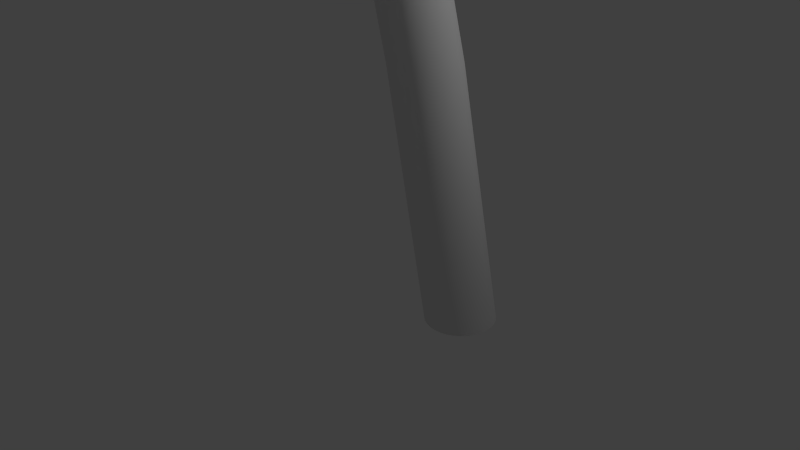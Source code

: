 # Source: palm.blend  (saved by Blender 2.72.0; exported with 4.5.12 LTS)
import bpy
from mathutils import Matrix  # noqa: F401  (used for matrix-valued properties, if any)

bpy.ops.wm.read_factory_settings(use_empty=True)
scene = bpy.context.scene
scene.name = 'Scene'

# ---- collections
col_collection_1 = bpy.data.collections.new('Collection 1'); scene.collection.children.link(col_collection_1)

# ---- world
world_world = bpy.data.worlds.new('World'); scene.world = world_world
world_world.color = (0.05088, 0.05088, 0.05088)
world_world.use_sun_shadow = False
world_world.sun_shadow_jitter_overblur = 0.0
world_world.cycles.sampling_method = 'MANUAL'
world_world.cycles.sample_map_resolution = 256

# ---- cameras
cam_camera = bpy.data.cameras.new('Camera')
cam_camera.clip_end = 100.0
cam_camera.lens = 35.0
cam_camera.sensor_width = 32.0
cam_camera.sensor_height = 18.0
cam_camera.ortho_scale = 7.314
cam_camera.dof.focus_distance = 0.0
cam_camera.dof.aperture_fstop = 128.0

# ---- lights
light_lamp = bpy.data.lights.new('Lamp', 'POINT')
light_lamp.transmission_factor = 0.0
light_lamp.cutoff_distance = 30.0
light_lamp.energy = 100.0
light_lamp.shadow_buffer_clip_start = 1.001
light_lamp.shadow_soft_size = 0.1
light_lamp.shadow_maximum_resolution = 0.006
light_lamp.use_absolute_resolution = True
light_lamp.cycles.use_multiple_importance_sampling = False

# ---- meshes
me_cylinder = bpy.data.meshes.new('Cylinder')
me_cylinder.from_pydata([(4.663, 1.0, -1.0), (0.0, 1.0, 1.0), (4.858, 0.9808, -1.0), (0.1951, 0.9808, 1.0), (5.046, 0.9239, -1.0), (0.3827, 0.9239, 1.0), (5.219, 0.8315, -1.0), (0.5556, 0.8315, 1.0), (5.37, 0.7071, -1.0), (0.7071, 0.7071, 1.0), (5.495, 0.5556, -1.0), (0.8315, 0.5556, 1.0), (5.587, 0.3827, -1.0), (0.9239, 0.3827, 1.0), (5.644, 0.1951, -1.0), (0.9808, 0.1951, 1.0), (5.663, 7.55e-08, -1.0), (1.0, 7.55e-08, 1.0), (5.644, -0.1951, -1.0), (0.9808, -0.1951, 1.0), (5.587, -0.3827, -1.0), (0.9239, -0.3827, 1.0), (5.495, -0.5556, -1.0), (0.8315, -0.5556, 1.0), (5.37, -0.7071, -1.0), (0.7071, -0.7071, 1.0), (5.219, -0.8315, -1.0), (0.5556, -0.8315, 1.0), (5.046, -0.9239, -1.0), (0.3827, -0.9239, 1.0), (4.858, -0.9808, -1.0), (0.1951, -0.9808, 1.0), (4.663, -1.0, -1.0), (-3.258e-07, -1.0, 1.0), (4.468, -0.9808, -1.0), (-0.1951, -0.9808, 1.0), (4.281, -0.9239, -1.0), (-0.3827, -0.9239, 1.0), (4.108, -0.8315, -1.0), (-0.5556, -0.8315, 1.0), (3.956, -0.7071, -1.0), (-0.7071, -0.7071, 1.0), (3.832, -0.5556, -1.0), (-0.8315, -0.5556, 1.0), (3.739, -0.3827, -1.0), (-0.9239, -0.3827, 1.0), (3.682, -0.1951, -1.0), (-0.9808, -0.1951, 1.0), (3.663, 9.656e-07, -1.0), (-1.0, 9.656e-07, 1.0), (3.682, 0.1951, -1.0), (-0.9808, 0.1951, 1.0), (3.739, 0.3827, -1.0), (-0.9239, 0.3827, 1.0), (3.832, 0.5556, -1.0), (-0.8315, 0.5556, 1.0), (3.956, 0.7071, -1.0), (-0.7071, 0.7071, 1.0), (4.108, 0.8315, -1.0), (-0.5556, 0.8315, 1.0), (4.281, 0.9239, -1.0), (-0.3827, 0.9239, 1.0), (4.468, 0.9808, -1.0), (-0.1951, 0.9808, 1.0), (0.3344, 1.0, 0.5792), (0.5294, 0.9808, 0.5792), (0.717, 0.9239, 0.5792), (0.8899, 0.8315, 0.5792), (1.041, 0.7071, 0.5792), (1.166, 0.5556, 0.5792), (1.258, 0.3827, 0.5792), (1.315, 0.1951, 0.5792), (1.334, 7.55e-08, 0.5792), (1.315, -0.1951, 0.5792), (1.258, -0.3827, 0.5792), (1.166, -0.5556, 0.5792), (1.041, -0.7071, 0.5792), (0.8899, -0.8315, 0.5792), (0.717, -0.9239, 0.5792), (0.5294, -0.9808, 0.5792), (0.3343, -1.0, 0.5792), (0.1393, -0.9808, 0.5792), (-0.04833, -0.9239, 0.5792), (-0.2212, -0.8315, 0.5792), (-0.3728, -0.7071, 0.5792), (-0.4971, -0.5556, 0.5792), (-0.5895, -0.3827, 0.5792), (-0.6464, -0.1951, 0.5792), (-0.6656, 9.656e-07, 0.5792), (-0.6464, 0.1951, 0.5792), (-0.5895, 0.3827, 0.5792), (-0.4971, 0.5556, 0.5792), (-0.3728, 0.7071, 0.5792), (-0.2212, 0.8315, 0.5792), (-0.04833, 0.9239, 0.5792), (0.1393, 0.9808, 0.5792), (0.9334, 0.9808, 0.4244), (1.121, 0.9239, 0.4244), (1.294, 0.8315, 0.4244), (1.445, 0.7071, 0.4244), (1.57, 0.5556, 0.4244), (1.662, 0.3827, 0.4244), (1.719, 0.1951, 0.4244), (1.738, 7.55e-08, 0.4244), (1.719, -0.1951, 0.4244), (1.662, -0.3827, 0.4244), (1.57, -0.5556, 0.4244), (1.445, -0.7071, 0.4244), (1.294, -0.8315, 0.4244), (1.121, -0.9239, 0.4244), (0.9334, -0.9808, 0.4244), (0.7383, -1.0, 0.4244), (0.5432, -0.9808, 0.4244), (0.3556, -0.9239, 0.4244), (0.1828, -0.8315, 0.4244), (0.03121, -0.7071, 0.4244), (-0.09315, -0.5556, 0.4244), (-0.1856, -0.3827, 0.4244), (-0.2425, -0.1951, 0.4244), (-0.2617, 9.656e-07, 0.4244), (-0.2425, 0.1951, 0.4244), (-0.1856, 0.3827, 0.4244), (-0.09315, 0.5556, 0.4244), (0.03122, 0.7071, 0.4244), (0.1828, 0.8315, 0.4244), (0.3556, 0.9239, 0.4244), (0.5432, 0.9808, 0.4244), (0.7383, 1.0, 0.4244), (1.763, 0.9808, 0.1374), (1.951, 0.9239, 0.1374), (2.124, 0.8315, 0.1374), (2.275, 0.7071, 0.1374), (2.4, 0.5556, 0.1374), (2.492, 0.3827, 0.1374), (2.549, 0.1951, 0.1374), (2.568, 7.55e-08, 0.1374), (2.549, -0.1951, 0.1374), (2.492, -0.3827, 0.1374), (2.4, -0.5556, 0.1374), (2.275, -0.7071, 0.1374), (2.124, -0.8315, 0.1374), (1.951, -0.9239, 0.1374), (1.763, -0.9808, 0.1374), (1.568, -1.0, 0.1374), (1.373, -0.9808, 0.1374), (1.186, -0.9239, 0.1374), (1.013, -0.8315, 0.1374), (0.8612, -0.7071, 0.1374), (0.7368, -0.5556, 0.1374), (0.6444, -0.3827, 0.1374), (0.5875, -0.1951, 0.1374), (0.5683, 9.656e-07, 0.1374), (0.5875, 0.1951, 0.1374), (0.6444, 0.3827, 0.1374), (0.7368, 0.5556, 0.1374), (0.8612, 0.7071, 0.1374), (1.013, 0.8315, 0.1374), (1.186, 0.9239, 0.1374), (1.373, 0.9808, 0.1374), (1.568, 1.0, 0.1374), (3.466, 0.9808, -0.4104), (3.653, 0.9239, -0.4104), (3.826, 0.8315, -0.4104), (3.978, 0.7071, -0.4104), (4.102, 0.5556, -0.4104), (4.194, 0.3827, -0.4104), (4.251, 0.1951, -0.4104), (4.27, 7.55e-08, -0.4104), (4.251, -0.1951, -0.4104), (4.194, -0.3827, -0.4104), (4.102, -0.5556, -0.4104), (3.978, -0.7071, -0.4104), (3.826, -0.8315, -0.4104), (3.653, -0.9239, -0.4104), (3.466, -0.9808, -0.4104), (3.27, -1.0, -0.4104), (3.075, -0.9808, -0.4104), (2.888, -0.9239, -0.4104), (2.715, -0.8315, -0.4104), (2.563, -0.7071, -0.4104), (2.439, -0.5556, -0.4104), (2.347, -0.3827, -0.4104), (2.29, -0.1951, -0.4104), (2.27, 9.656e-07, -0.4104), (2.29, 0.1951, -0.4104), (2.347, 0.3827, -0.4104), (2.439, 0.5556, -0.4104), (2.563, 0.7071, -0.4104), (2.715, 0.8315, -0.4104), (2.888, 0.9239, -0.4104), (3.075, 0.9808, -0.4104), (3.27, 1.0, -0.4104)], [], [(64, 1, 3, 65), (65, 3, 5, 66), (66, 5, 7, 67), (67, 7, 9, 68), (68, 9, 11, 69), (69, 11, 13, 70), (70, 13, 15, 71), (71, 15, 17, 72), (72, 17, 19, 73), (73, 19, 21, 74), (74, 21, 23, 75), (75, 23, 25, 76), (76, 25, 27, 77), (77, 27, 29, 78), (78, 29, 31, 79), (79, 31, 33, 80), (80, 33, 35, 81), (81, 35, 37, 82), (82, 37, 39, 83), (83, 39, 41, 84), (84, 41, 43, 85), (85, 43, 45, 86), (86, 45, 47, 87), (87, 47, 49, 88), (88, 49, 51, 89), (89, 51, 53, 90), (90, 53, 55, 91), (91, 55, 57, 92), (92, 57, 59, 93), (93, 59, 61, 94), (3, 1, 63, 61, 59, 57, 55, 53, 51, 49, 47, 45, 43, 41, 39, 37, 35, 33, 31, 29, 27, 25, 23, 21, 19, 17, 15, 13, 11, 9, 7, 5), (95, 63, 1, 64), (94, 61, 63, 95), (0, 2, 4, 6, 8, 10, 12, 14, 16, 18, 20, 22, 24, 26, 28, 30, 32, 34, 36, 38, 40, 42, 44, 46, 48, 50, 52, 54, 56, 58, 60, 62), (127, 64, 65, 96), (96, 65, 66, 97), (97, 66, 67, 98), (98, 67, 68, 99), (99, 68, 69, 100), (100, 69, 70, 101), (101, 70, 71, 102), (102, 71, 72, 103), (103, 72, 73, 104), (104, 73, 74, 105), (105, 74, 75, 106), (106, 75, 76, 107), (107, 76, 77, 108), (108, 77, 78, 109), (109, 78, 79, 110), (110, 79, 80, 111), (111, 80, 81, 112), (112, 81, 82, 113), (113, 82, 83, 114), (114, 83, 84, 115), (115, 84, 85, 116), (116, 85, 86, 117), (117, 86, 87, 118), (118, 87, 88, 119), (119, 88, 89, 120), (120, 89, 90, 121), (121, 90, 91, 122), (122, 91, 92, 123), (123, 92, 93, 124), (124, 93, 94, 125), (126, 95, 64, 127), (125, 94, 95, 126), (159, 127, 96, 128), (128, 96, 97, 129), (129, 97, 98, 130), (130, 98, 99, 131), (131, 99, 100, 132), (132, 100, 101, 133), (133, 101, 102, 134), (134, 102, 103, 135), (135, 103, 104, 136), (136, 104, 105, 137), (137, 105, 106, 138), (138, 106, 107, 139), (139, 107, 108, 140), (140, 108, 109, 141), (141, 109, 110, 142), (142, 110, 111, 143), (143, 111, 112, 144), (144, 112, 113, 145), (145, 113, 114, 146), (146, 114, 115, 147), (147, 115, 116, 148), (148, 116, 117, 149), (149, 117, 118, 150), (150, 118, 119, 151), (151, 119, 120, 152), (152, 120, 121, 153), (153, 121, 122, 154), (154, 122, 123, 155), (155, 123, 124, 156), (156, 124, 125, 157), (158, 126, 127, 159), (157, 125, 126, 158), (191, 159, 128, 160), (160, 128, 129, 161), (161, 129, 130, 162), (162, 130, 131, 163), (163, 131, 132, 164), (164, 132, 133, 165), (165, 133, 134, 166), (166, 134, 135, 167), (167, 135, 136, 168), (168, 136, 137, 169), (169, 137, 138, 170), (170, 138, 139, 171), (171, 139, 140, 172), (172, 140, 141, 173), (173, 141, 142, 174), (174, 142, 143, 175), (175, 143, 144, 176), (176, 144, 145, 177), (177, 145, 146, 178), (178, 146, 147, 179), (179, 147, 148, 180), (180, 148, 149, 181), (181, 149, 150, 182), (182, 150, 151, 183), (183, 151, 152, 184), (184, 152, 153, 185), (185, 153, 154, 186), (186, 154, 155, 187), (187, 155, 156, 188), (188, 156, 157, 189), (190, 158, 159, 191), (189, 157, 158, 190), (0, 191, 160, 2), (2, 160, 161, 4), (4, 161, 162, 6), (6, 162, 163, 8), (8, 163, 164, 10), (10, 164, 165, 12), (12, 165, 166, 14), (14, 166, 167, 16), (16, 167, 168, 18), (18, 168, 169, 20), (20, 169, 170, 22), (22, 170, 171, 24), (24, 171, 172, 26), (26, 172, 173, 28), (28, 173, 174, 30), (30, 174, 175, 32), (32, 175, 176, 34), (34, 176, 177, 36), (36, 177, 178, 38), (38, 178, 179, 40), (40, 179, 180, 42), (42, 180, 181, 44), (44, 181, 182, 46), (46, 182, 183, 48), (48, 183, 184, 50), (50, 184, 185, 52), (52, 185, 186, 54), (54, 186, 187, 56), (56, 187, 188, 58), (58, 188, 189, 60), (62, 190, 191, 0), (60, 189, 190, 62)])
me_cylinder.polygons.foreach_set('use_smooth', [True] * 162)
me_cylinder.use_remesh_preserve_volume = False
me_cylinder.use_remesh_preserve_attributes = False
me_cylinder.use_mirror_vertex_groups = False
me_cylinder.update()
me_plane = bpy.data.meshes.new('Plane')
me_plane.from_pydata([(-0.9183, -0.9879, 0.01651), (0.3085, -0.7956, 0.1794), (-1.013, 0.9749, 0.001159), (0.6061, 0.8598, 0.09061), (-2.822, 0.7231, -0.1854), (-4.314, 0.3496, -0.336), (-5.695, -0.07141, -0.4751), (-4.703, -0.5877, -0.3697), (-2.871, -0.8189, -0.18), (-2.746, -0.833, -0.167), (-1.109, -0.9896, -0.01044), (-2.636, -0.8434, -0.1566), (1.925, 0.5943, -0.2727), (2.878, 0.04574, -0.5644), (1.702, -0.4207, -0.2088), (-0.3473, -0.9033, 0.1252), (-0.1854, 0.9342, 0.09181), (-1.923, 0.8649, -0.09443), (-3.577, 0.5409, -0.2617), (-5.085, 0.1443, -0.4138), (-5.31, -0.3355, -0.4338), (-3.753, -0.7203, -0.2712), (-2.746, -0.833, -0.167), (-1.0, -1.0, 0.0), (-2.746, -0.833, -0.167), (-1.873, -0.9165, -0.08351), (1.285, 0.7412, -0.05607), (2.484, 0.3266, -0.4455), (2.368, -0.1936, -0.4135), (1.005, -0.6159, 0.03507), (-0.02262, -0.8554, 0.1706), (-0.5924, 0.9672, 0.05193), (-2.385, 0.7974, -0.1412), (-3.943, 0.4464, -0.2986), (-5.473, 0.04048, -0.453), (-5.035, -0.4716, -0.4046), (-3.249, -0.7767, -0.2191), (-2.746, -0.833, -0.167), (-1.0, -1.0, 0.0), (-2.746, -0.833, -0.167), (-2.309, -0.8748, -0.1253), (1.612, 0.6779, -0.164), (2.756, 0.1827, -0.5275), (2.037, -0.3098, -0.3155), (1.356, -0.5208, -0.08467), (-0.6733, -0.9516, 0.06603), (0.22, 0.9007, 0.1076), (-1.462, 0.9325, -0.0473), (-3.212, 0.6354, -0.2248), (-4.696, 0.2481, -0.3746), (-5.586, -0.1994, -0.463), (-4.256, -0.664, -0.3233), (-2.746, -0.833, -0.167), (-1.0, -1.0, 0.0), (-2.746, -0.833, -0.167), (-1.436, -0.9583, -0.04175), (0.9551, 0.8042, 0.03244), (2.211, 0.4705, -0.3636), (2.698, -0.07739, -0.5114), (0.6536, -0.7116, 0.1287)], [], [(15, 45, 0, 53, 23, 38, 10, 55, 25, 40, 11, 39, 24, 54, 9, 37, 22, 52, 8, 36, 21, 51, 7, 35, 20, 50, 6, 34, 19, 49, 5, 33, 18, 48, 4, 32, 17, 47, 2, 31, 16, 46, 3, 56, 26, 41, 12, 57, 27, 42, 13, 58, 28, 43, 14, 44, 29, 59, 1, 30)])
me_plane.polygons.foreach_set('use_smooth', [True] * 1)
me_plane.use_remesh_preserve_volume = False
me_plane.use_remesh_preserve_attributes = False
me_plane.use_mirror_vertex_groups = False
me_plane.update()
me_plane_001 = bpy.data.meshes.new('Plane.001')
me_plane_001.from_pydata([(-0.9183, -0.9879, 0.01651), (0.3085, -0.7956, 0.1794), (-1.013, 0.9749, 0.001159), (0.6061, 0.8598, 0.09061), (-2.822, 0.7231, -0.1854), (-4.314, 0.3496, -0.336), (-5.695, -0.07141, -0.4751), (-4.703, -0.5877, -0.3697), (-2.871, -0.8189, -0.18), (-2.746, -0.833, -0.167), (-1.109, -0.9896, -0.01044), (-2.636, -0.8434, -0.1566), (1.925, 0.5943, -0.2727), (2.878, 0.04574, -0.5644), (1.702, -0.4207, -0.2088), (-0.3473, -0.9033, 0.1252), (-0.1854, 0.9342, 0.09181), (-1.923, 0.8649, -0.09443), (-3.577, 0.5409, -0.2617), (-5.085, 0.1443, -0.4138), (-5.31, -0.3355, -0.4338), (-3.753, -0.7203, -0.2712), (-2.746, -0.833, -0.167), (-1.0, -1.0, 0.0), (-2.746, -0.833, -0.167), (-1.873, -0.9165, -0.08351), (1.285, 0.7412, -0.05607), (2.484, 0.3266, -0.4455), (2.368, -0.1936, -0.4135), (1.005, -0.6159, 0.03507), (-0.02262, -0.8554, 0.1706), (-0.5924, 0.9672, 0.05193), (-2.385, 0.7974, -0.1412), (-3.943, 0.4464, -0.2986), (-5.473, 0.04048, -0.453), (-5.035, -0.4716, -0.4046), (-3.249, -0.7767, -0.2191), (-2.746, -0.833, -0.167), (-1.0, -1.0, 0.0), (-2.746, -0.833, -0.167), (-2.309, -0.8748, -0.1253), (1.612, 0.6779, -0.164), (2.756, 0.1827, -0.5275), (2.037, -0.3098, -0.3155), (1.356, -0.5208, -0.08467), (-0.6733, -0.9516, 0.06603), (0.22, 0.9007, 0.1076), (-1.462, 0.9325, -0.0473), (-3.212, 0.6354, -0.2248), (-4.696, 0.2481, -0.3746), (-5.586, -0.1994, -0.463), (-4.256, -0.664, -0.3233), (-2.746, -0.833, -0.167), (-1.0, -1.0, 0.0), (-2.746, -0.833, -0.167), (-1.436, -0.9583, -0.04175), (0.9551, 0.8042, 0.03244), (2.211, 0.4705, -0.3636), (2.698, -0.07739, -0.5114), (0.6536, -0.7116, 0.1287)], [], [(15, 45, 0, 53, 23, 38, 10, 55, 25, 40, 11, 39, 24, 54, 9, 37, 22, 52, 8, 36, 21, 51, 7, 35, 20, 50, 6, 34, 19, 49, 5, 33, 18, 48, 4, 32, 17, 47, 2, 31, 16, 46, 3, 56, 26, 41, 12, 57, 27, 42, 13, 58, 28, 43, 14, 44, 29, 59, 1, 30)])
me_plane_001.polygons.foreach_set('use_smooth', [True] * 1)
me_plane_001.use_remesh_preserve_volume = False
me_plane_001.use_remesh_preserve_attributes = False
me_plane_001.use_mirror_vertex_groups = False
me_plane_001.update()
me_plane_002 = bpy.data.meshes.new('Plane.002')
me_plane_002.from_pydata([(-0.9183, -0.9879, 0.01651), (0.3085, -0.7956, 0.1794), (-1.013, 0.9749, 0.001159), (0.6061, 0.8598, 0.09061), (-2.822, 0.7231, -0.1854), (-4.314, 0.3496, -0.336), (-5.695, -0.07141, -0.4751), (-4.703, -0.5877, -0.3697), (-2.871, -0.8189, -0.18), (-2.746, -0.833, -0.167), (-1.109, -0.9896, -0.01044), (-2.636, -0.8434, -0.1566), (1.925, 0.5943, -0.2727), (2.878, 0.04574, -0.5644), (1.702, -0.4207, -0.2088), (-0.3473, -0.9033, 0.1252), (-0.1854, 0.9342, 0.09181), (-1.923, 0.8649, -0.09443), (-3.577, 0.5409, -0.2617), (-5.085, 0.1443, -0.4138), (-5.31, -0.3355, -0.4338), (-3.753, -0.7203, -0.2712), (-2.746, -0.833, -0.167), (-1.0, -1.0, 0.0), (-2.746, -0.833, -0.167), (-1.873, -0.9165, -0.08351), (1.285, 0.7412, -0.05607), (2.484, 0.3266, -0.4455), (2.368, -0.1936, -0.4135), (1.005, -0.6159, 0.03507), (-0.02262, -0.8554, 0.1706), (-0.5924, 0.9672, 0.05193), (-2.385, 0.7974, -0.1412), (-3.943, 0.4464, -0.2986), (-5.473, 0.04048, -0.453), (-5.035, -0.4716, -0.4046), (-3.249, -0.7767, -0.2191), (-2.746, -0.833, -0.167), (-1.0, -1.0, 0.0), (-2.746, -0.833, -0.167), (-2.309, -0.8748, -0.1253), (1.612, 0.6779, -0.164), (2.756, 0.1827, -0.5275), (2.037, -0.3098, -0.3155), (1.356, -0.5208, -0.08467), (-0.6733, -0.9516, 0.06603), (0.22, 0.9007, 0.1076), (-1.462, 0.9325, -0.0473), (-3.212, 0.6354, -0.2248), (-4.696, 0.2481, -0.3746), (-5.586, -0.1994, -0.463), (-4.256, -0.664, -0.3233), (-2.746, -0.833, -0.167), (-1.0, -1.0, 0.0), (-2.746, -0.833, -0.167), (-1.436, -0.9583, -0.04175), (0.9551, 0.8042, 0.03244), (2.211, 0.4705, -0.3636), (2.698, -0.07739, -0.5114), (0.6536, -0.7116, 0.1287)], [], [(15, 45, 0, 53, 23, 38, 10, 55, 25, 40, 11, 39, 24, 54, 9, 37, 22, 52, 8, 36, 21, 51, 7, 35, 20, 50, 6, 34, 19, 49, 5, 33, 18, 48, 4, 32, 17, 47, 2, 31, 16, 46, 3, 56, 26, 41, 12, 57, 27, 42, 13, 58, 28, 43, 14, 44, 29, 59, 1, 30)])
me_plane_002.polygons.foreach_set('use_smooth', [True] * 1)
me_plane_002.use_remesh_preserve_volume = False
me_plane_002.use_remesh_preserve_attributes = False
me_plane_002.use_mirror_vertex_groups = False
me_plane_002.update()
me_plane_003 = bpy.data.meshes.new('Plane.003')
me_plane_003.from_pydata([(-0.9183, -0.9879, 0.01651), (0.3085, -0.7956, 0.1794), (-1.013, 0.9749, 0.001159), (0.6061, 0.8598, 0.09061), (-2.822, 0.7231, -0.1854), (-4.314, 0.3496, -0.336), (-5.695, -0.07141, -0.4751), (-4.703, -0.5877, -0.3697), (-2.871, -0.8189, -0.18), (-2.746, -0.833, -0.167), (-1.109, -0.9896, -0.01044), (-2.636, -0.8434, -0.1566), (1.925, 0.5943, -0.2727), (2.878, 0.04574, -0.5644), (1.702, -0.4207, -0.2088), (-0.3473, -0.9033, 0.1252), (-0.1854, 0.9342, 0.09181), (-1.923, 0.8649, -0.09443), (-3.577, 0.5409, -0.2617), (-5.085, 0.1443, -0.4138), (-5.31, -0.3355, -0.4338), (-3.753, -0.7203, -0.2712), (-2.746, -0.833, -0.167), (-1.0, -1.0, 0.0), (-2.746, -0.833, -0.167), (-1.873, -0.9165, -0.08351), (1.285, 0.7412, -0.05607), (2.484, 0.3266, -0.4455), (2.368, -0.1936, -0.4135), (1.005, -0.6159, 0.03507), (-0.02262, -0.8554, 0.1706), (-0.5924, 0.9672, 0.05193), (-2.385, 0.7974, -0.1412), (-3.943, 0.4464, -0.2986), (-5.473, 0.04048, -0.453), (-5.035, -0.4716, -0.4046), (-3.249, -0.7767, -0.2191), (-2.746, -0.833, -0.167), (-1.0, -1.0, 0.0), (-2.746, -0.833, -0.167), (-2.309, -0.8748, -0.1253), (1.612, 0.6779, -0.164), (2.756, 0.1827, -0.5275), (2.037, -0.3098, -0.3155), (1.356, -0.5208, -0.08467), (-0.6733, -0.9516, 0.06603), (0.22, 0.9007, 0.1076), (-1.462, 0.9325, -0.0473), (-3.212, 0.6354, -0.2248), (-4.696, 0.2481, -0.3746), (-5.586, -0.1994, -0.463), (-4.256, -0.664, -0.3233), (-2.746, -0.833, -0.167), (-1.0, -1.0, 0.0), (-2.746, -0.833, -0.167), (-1.436, -0.9583, -0.04175), (0.9551, 0.8042, 0.03244), (2.211, 0.4705, -0.3636), (2.698, -0.07739, -0.5114), (0.6536, -0.7116, 0.1287)], [], [(15, 45, 0, 53, 23, 38, 10, 55, 25, 40, 11, 39, 24, 54, 9, 37, 22, 52, 8, 36, 21, 51, 7, 35, 20, 50, 6, 34, 19, 49, 5, 33, 18, 48, 4, 32, 17, 47, 2, 31, 16, 46, 3, 56, 26, 41, 12, 57, 27, 42, 13, 58, 28, 43, 14, 44, 29, 59, 1, 30)])
me_plane_003.polygons.foreach_set('use_smooth', [True] * 1)
me_plane_003.use_remesh_preserve_volume = False
me_plane_003.use_remesh_preserve_attributes = False
me_plane_003.use_mirror_vertex_groups = False
me_plane_003.update()
me_plane_004 = bpy.data.meshes.new('Plane.004')
me_plane_004.from_pydata([(-0.9183, -0.9879, 0.01651), (0.3085, -0.7956, 0.1794), (-1.013, 0.9749, 0.001159), (0.6061, 0.8598, 0.09061), (-2.822, 0.7231, -0.1854), (-4.314, 0.3496, -0.336), (-5.695, -0.07141, -0.4751), (-4.703, -0.5877, -0.3697), (-2.871, -0.8189, -0.18), (-2.746, -0.833, -0.167), (-1.109, -0.9896, -0.01044), (-2.636, -0.8434, -0.1566), (1.925, 0.5943, -0.2727), (2.878, 0.04574, -0.5644), (1.702, -0.4207, -0.2088), (-0.3473, -0.9033, 0.1252), (-0.1854, 0.9342, 0.09181), (-1.923, 0.8649, -0.09443), (-3.577, 0.5409, -0.2617), (-5.085, 0.1443, -0.4138), (-5.31, -0.3355, -0.4338), (-3.753, -0.7203, -0.2712), (-2.746, -0.833, -0.167), (-1.0, -1.0, 0.0), (-2.746, -0.833, -0.167), (-1.873, -0.9165, -0.08351), (1.285, 0.7412, -0.05607), (2.484, 0.3266, -0.4455), (2.368, -0.1936, -0.4135), (1.005, -0.6159, 0.03507), (-0.02262, -0.8554, 0.1706), (-0.5924, 0.9672, 0.05193), (-2.385, 0.7974, -0.1412), (-3.943, 0.4464, -0.2986), (-5.473, 0.04048, -0.453), (-5.035, -0.4716, -0.4046), (-3.249, -0.7767, -0.2191), (-2.746, -0.833, -0.167), (-1.0, -1.0, 0.0), (-2.746, -0.833, -0.167), (-2.309, -0.8748, -0.1253), (1.612, 0.6779, -0.164), (2.756, 0.1827, -0.5275), (2.037, -0.3098, -0.3155), (1.356, -0.5208, -0.08467), (-0.6733, -0.9516, 0.06603), (0.22, 0.9007, 0.1076), (-1.462, 0.9325, -0.0473), (-3.212, 0.6354, -0.2248), (-4.696, 0.2481, -0.3746), (-5.586, -0.1994, -0.463), (-4.256, -0.664, -0.3233), (-2.746, -0.833, -0.167), (-1.0, -1.0, 0.0), (-2.746, -0.833, -0.167), (-1.436, -0.9583, -0.04175), (0.9551, 0.8042, 0.03244), (2.211, 0.4705, -0.3636), (2.698, -0.07739, -0.5114), (0.6536, -0.7116, 0.1287)], [], [(15, 45, 0, 53, 23, 38, 10, 55, 25, 40, 11, 39, 24, 54, 9, 37, 22, 52, 8, 36, 21, 51, 7, 35, 20, 50, 6, 34, 19, 49, 5, 33, 18, 48, 4, 32, 17, 47, 2, 31, 16, 46, 3, 56, 26, 41, 12, 57, 27, 42, 13, 58, 28, 43, 14, 44, 29, 59, 1, 30)])
me_plane_004.polygons.foreach_set('use_smooth', [True] * 1)
me_plane_004.use_remesh_preserve_volume = False
me_plane_004.use_remesh_preserve_attributes = False
me_plane_004.use_mirror_vertex_groups = False
me_plane_004.update()
me_plane_005 = bpy.data.meshes.new('Plane.005')
me_plane_005.from_pydata([(-0.8775, -0.9818, 0.02476), (0.312, -0.7895, 0.1645), (-1.02, 0.9624, 0.001738), (0.5969, 0.8561, 0.0803), (-2.81, 0.7197, -0.1842), (-4.317, 0.3484, -0.3363), (-5.612, -0.07544, -0.4665), (-4.674, -0.5778, -0.3668), (-2.934, -0.8119, -0.1866), (-2.746, -0.833, -0.167), (-1.164, -0.9843, -0.01566), (-2.582, -0.8487, -0.1514), (1.918, 0.5842, -0.2682), (2.803, 0.0492, -0.542), (1.699, -0.418, -0.2044), (-0.3476, -0.9034, 0.1218), (-0.1858, 0.9341, 0.08577), (-1.923, 0.8649, -0.09435), (-3.577, 0.5409, -0.2617), (-5.085, 0.1443, -0.4138), (-5.31, -0.3355, -0.4338), (-3.753, -0.7203, -0.2712), (-2.746, -0.833, -0.167), (-1.0, -1.0, 0.0), (-2.746, -0.833, -0.167), (-1.873, -0.9165, -0.08351), (1.284, 0.7411, -0.06092), (2.484, 0.3266, -0.4455), (2.368, -0.1936, -0.4135), (1.005, -0.6161, 0.02853), (-0.02102, -0.8524, 0.1615), (-0.5959, 0.9609, 0.04921), (-2.379, 0.7957, -0.1406), (-3.944, 0.4458, -0.2987), (-5.431, 0.03846, -0.4487), (-5.021, -0.4666, -0.4032), (-3.281, -0.7731, -0.2224), (-2.746, -0.833, -0.167), (-1.027, -0.9974, -0.00261), (-2.718, -0.8356, -0.1644), (-2.282, -0.8774, -0.1227), (1.608, 0.6728, -0.1642), (2.719, 0.1844, -0.5162), (2.036, -0.3085, -0.3133), (1.355, -0.5196, -0.08576), (-0.6531, -0.9486, 0.06844), (0.2152, 0.8989, 0.09938), (-1.465, 0.9262, -0.04697), (-3.206, 0.6337, -0.2241), (-4.698, 0.2475, -0.3748), (-5.544, -0.2014, -0.4587), (-4.242, -0.659, -0.3219), (-2.777, -0.8295, -0.1703), (-0.9796, -0.997, 0.004127), (-2.746, -0.833, -0.167), (-1.464, -0.9556, -0.04436), (0.9502, 0.8024, 0.02485), (2.208, 0.4654, -0.3613), (2.661, -0.07566, -0.5002), (0.6553, -0.7087, 0.1179)], [], [(15, 45, 0, 53, 23, 38, 10, 55, 25, 40, 11, 39, 24, 54, 9, 37, 22, 52, 8, 36, 21, 51, 7, 35, 20, 50, 6, 34, 19, 49, 5, 33, 18, 48, 4, 32, 17, 47, 2, 31, 16, 46, 3, 56, 26, 41, 12, 57, 27, 42, 13, 58, 28, 43, 14, 44, 29, 59, 1, 30)])
me_plane_005.polygons.foreach_set('use_smooth', [True] * 1)
me_plane_005.use_remesh_preserve_volume = False
me_plane_005.use_remesh_preserve_attributes = False
me_plane_005.use_mirror_vertex_groups = False
me_plane_005.update()
me_plane_006 = bpy.data.meshes.new('Plane.006')
me_plane_006.from_pydata([(-0.8775, -0.9818, 0.02476), (0.312, -0.7895, 0.1645), (-1.02, 0.9624, 0.001738), (0.5969, 0.8561, 0.0803), (-2.81, 0.7197, -0.1842), (-4.317, 0.3484, -0.3363), (-5.612, -0.07544, -0.4665), (-4.674, -0.5778, -0.3668), (-2.934, -0.8119, -0.1866), (-2.746, -0.833, -0.167), (-1.164, -0.9843, -0.01566), (-2.582, -0.8487, -0.1514), (1.918, 0.5842, -0.2682), (2.803, 0.0492, -0.542), (1.699, -0.418, -0.2044), (-0.3476, -0.9034, 0.1218), (-0.1858, 0.9341, 0.08577), (-1.923, 0.8649, -0.09435), (-3.577, 0.5409, -0.2617), (-5.085, 0.1443, -0.4138), (-5.31, -0.3355, -0.4338), (-3.753, -0.7203, -0.2712), (-2.746, -0.833, -0.167), (-1.0, -1.0, 0.0), (-2.746, -0.833, -0.167), (-1.873, -0.9165, -0.08351), (1.284, 0.7411, -0.06092), (2.484, 0.3266, -0.4455), (2.368, -0.1936, -0.4135), (1.005, -0.6161, 0.02853), (-0.02102, -0.8524, 0.1615), (-0.5959, 0.9609, 0.04921), (-2.379, 0.7957, -0.1406), (-3.944, 0.4458, -0.2987), (-5.431, 0.03846, -0.4487), (-5.021, -0.4666, -0.4032), (-3.281, -0.7731, -0.2224), (-2.746, -0.833, -0.167), (-1.027, -0.9974, -0.00261), (-2.718, -0.8356, -0.1644), (-2.282, -0.8774, -0.1227), (1.608, 0.6728, -0.1642), (2.719, 0.1844, -0.5162), (2.036, -0.3085, -0.3133), (1.355, -0.5196, -0.08576), (-0.6531, -0.9486, 0.06844), (0.2152, 0.8989, 0.09938), (-1.465, 0.9262, -0.04697), (-3.206, 0.6337, -0.2241), (-4.698, 0.2475, -0.3748), (-5.544, -0.2014, -0.4587), (-4.242, -0.659, -0.3219), (-2.777, -0.8295, -0.1703), (-0.9796, -0.997, 0.004127), (-2.746, -0.833, -0.167), (-1.464, -0.9556, -0.04436), (0.9502, 0.8024, 0.02485), (2.208, 0.4654, -0.3613), (2.661, -0.07566, -0.5002), (0.6553, -0.7087, 0.1179)], [], [(15, 45, 0, 53, 23, 38, 10, 55, 25, 40, 11, 39, 24, 54, 9, 37, 22, 52, 8, 36, 21, 51, 7, 35, 20, 50, 6, 34, 19, 49, 5, 33, 18, 48, 4, 32, 17, 47, 2, 31, 16, 46, 3, 56, 26, 41, 12, 57, 27, 42, 13, 58, 28, 43, 14, 44, 29, 59, 1, 30)])
me_plane_006.polygons.foreach_set('use_smooth', [True] * 1)
me_plane_006.use_remesh_preserve_volume = False
me_plane_006.use_remesh_preserve_attributes = False
me_plane_006.use_mirror_vertex_groups = False
me_plane_006.update()

# ---- objects
ob_cylinder = bpy.data.objects.new('Cylinder', me_cylinder)
ob_plane = bpy.data.objects.new('Plane', me_plane)
ob_lamp = bpy.data.objects.new('Lamp', light_lamp)
ob_camera = bpy.data.objects.new('Camera', cam_camera)
ob_plane_001 = bpy.data.objects.new('Plane.001', me_plane_001)
ob_plane_002 = bpy.data.objects.new('Plane.002', me_plane_002)
ob_plane_003 = bpy.data.objects.new('Plane.003', me_plane_003)
ob_plane_004 = bpy.data.objects.new('Plane.004', me_plane_004)
ob_plane_005 = bpy.data.objects.new('Plane.005', me_plane_005)
ob_plane_006 = bpy.data.objects.new('Plane.006', me_plane_006)

# ---- transforms, parenting, visibility, modifiers, constraints
ob_cylinder.location = (0.0, -0.3712, 4.783)
ob_cylinder.scale = (0.4, 0.4, 4.713)
ob_cylinder.lineart.crease_threshold = 0.0
ob_plane.location = (-0.7428, -1.018, 7.6)
ob_plane.rotation_euler = (-2.095, -1.247, 0.8044)
ob_plane.scale = (0.6974, 0.6974, 0.6974)
ob_plane.lineart.crease_threshold = 0.0
ob_lamp.location = (4.076, 1.005, 5.904)
ob_lamp.rotation_euler = (0.6503, 0.05522, 1.866)
ob_lamp.lock_rotations_4d = False
ob_lamp.empty_display_type = 'ARROWS'
ob_lamp.color = (0.0, 0.0, 0.0, 0.0)
ob_lamp.lineart.crease_threshold = 0.0
ob_camera.location = (7.481, -6.508, 5.344)
ob_camera.rotation_euler = (1.109, 0.01082, 0.8149)
ob_camera.lock_rotations_4d = False
ob_camera.empty_display_type = 'ARROWS'
ob_camera.color = (0.0, 0.0, 0.0, 0.0)
ob_camera.display_type = 'WIRE'
ob_camera.lineart.crease_threshold = 0.0
ob_plane_001.location = (-1.68, -1.018, 8.174)
ob_plane_001.rotation_euler = (-1.504, -0.6687, 0.2961)
ob_plane_001.scale = (0.6974, 0.6974, 0.6974)
ob_plane_001.lineart.crease_threshold = 0.0
ob_plane_002.location = (-1.68, -1.018, 9.202)
ob_plane_002.rotation_euler = (-1.372, -0.228, 0.2373)
ob_plane_002.scale = (0.6974, 0.6974, 0.6974)
ob_plane_002.lineart.crease_threshold = 0.0
ob_plane_003.location = (-1.68, -1.018, 10.45)
ob_plane_003.rotation_euler = (-1.186, 0.5073, 0.2651)
ob_plane_003.scale = (0.6974, 0.6974, 0.6974)
ob_plane_003.lineart.crease_threshold = 0.0
ob_plane_004.location = (0.7294, -1.018, 10.45)
ob_plane_004.rotation_euler = (1.621, 0.709, 2.835)
ob_plane_004.scale = (0.6974, 0.6974, 0.6974)
ob_plane_004.lineart.crease_threshold = 0.0
ob_plane_005.location = (1.709, -1.018, 9.276)
ob_plane_005.rotation_euler = (1.82, 0.01843, 2.911)
ob_plane_005.scale = (0.6974, 0.6974, 0.6974)
ob_plane_005.lineart.crease_threshold = 0.0
ob_plane_006.location = (1.332, -1.018, 7.932)
ob_plane_006.rotation_euler = (1.998, -0.6328, 2.854)
ob_plane_006.scale = (0.6974, 0.6974, 0.6974)
ob_plane_006.lineart.crease_threshold = 0.0

# ---- collection membership
col_collection_1.objects.link(ob_cylinder)
col_collection_1.objects.link(ob_plane)
col_collection_1.objects.link(ob_lamp)
col_collection_1.objects.link(ob_camera)
col_collection_1.objects.link(ob_plane_001)
col_collection_1.objects.link(ob_plane_002)
col_collection_1.objects.link(ob_plane_003)
col_collection_1.objects.link(ob_plane_004)
col_collection_1.objects.link(ob_plane_005)
col_collection_1.objects.link(ob_plane_006)

# ---- scene / render settings (as saved in the file)
scene.camera = ob_camera
scene.frame_start = 1; scene.frame_end = 250; scene.frame_set(1)
scene.render.engine = 'BLENDER_EEVEE_NEXT'
scene.render.resolution_percentage = 50
scene.render.dither_intensity = 0.0
scene.cycles.use_denoising = False
scene.cycles.samples = 10
scene.cycles.sampling_pattern = 'TABULATED_SOBOL'
scene.cycles.light_sampling_threshold = 0.0
scene.cycles.use_adaptive_sampling = False
scene.cycles.use_light_tree = False
scene.cycles.blur_glossy = 0.0
scene.cycles.pixel_filter_type = 'GAUSSIAN'
scene.cycles.sample_clamp_indirect = 0.0
scene.view_settings.view_transform = 'Standard'
bpy.context.view_layer.update()
